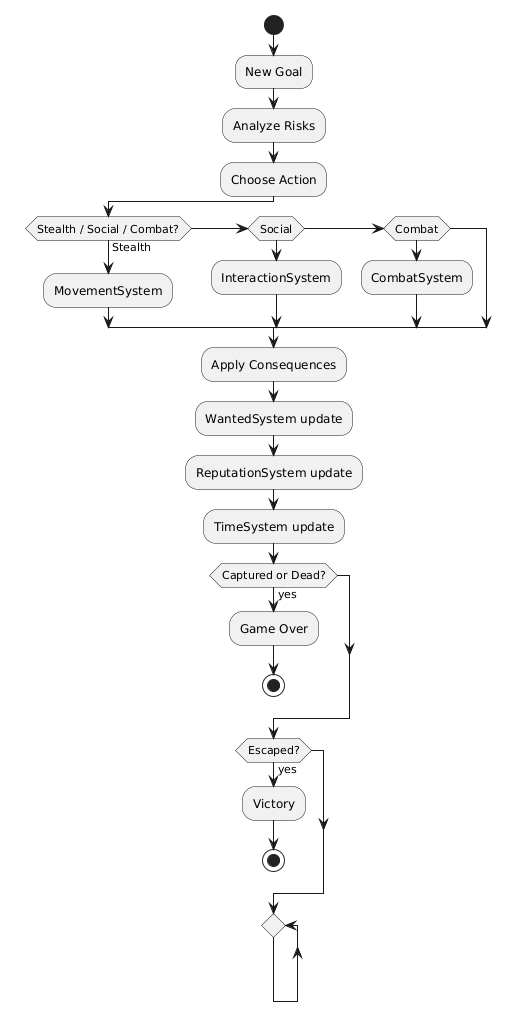

The diagram above was rendered by PlantUML. Its source (embedded in the PNG):
@startuml
start

:New Goal;

:Analyze Risks;

:Choose Action;

if (Stealth / Social / Combat?) then (Stealth)
  :MovementSystem;
elseif (Social)
  :InteractionSystem;
elseif (Combat)
  :CombatSystem;
endif

:Apply Consequences;

:WantedSystem update;
:ReputationSystem update;
:TimeSystem update;

if (Captured or Dead?) then (yes)
  :Game Over;
  stop
endif

if (Escaped?) then (yes)
  :Victory;
  stop
endif

repeat
@enduml